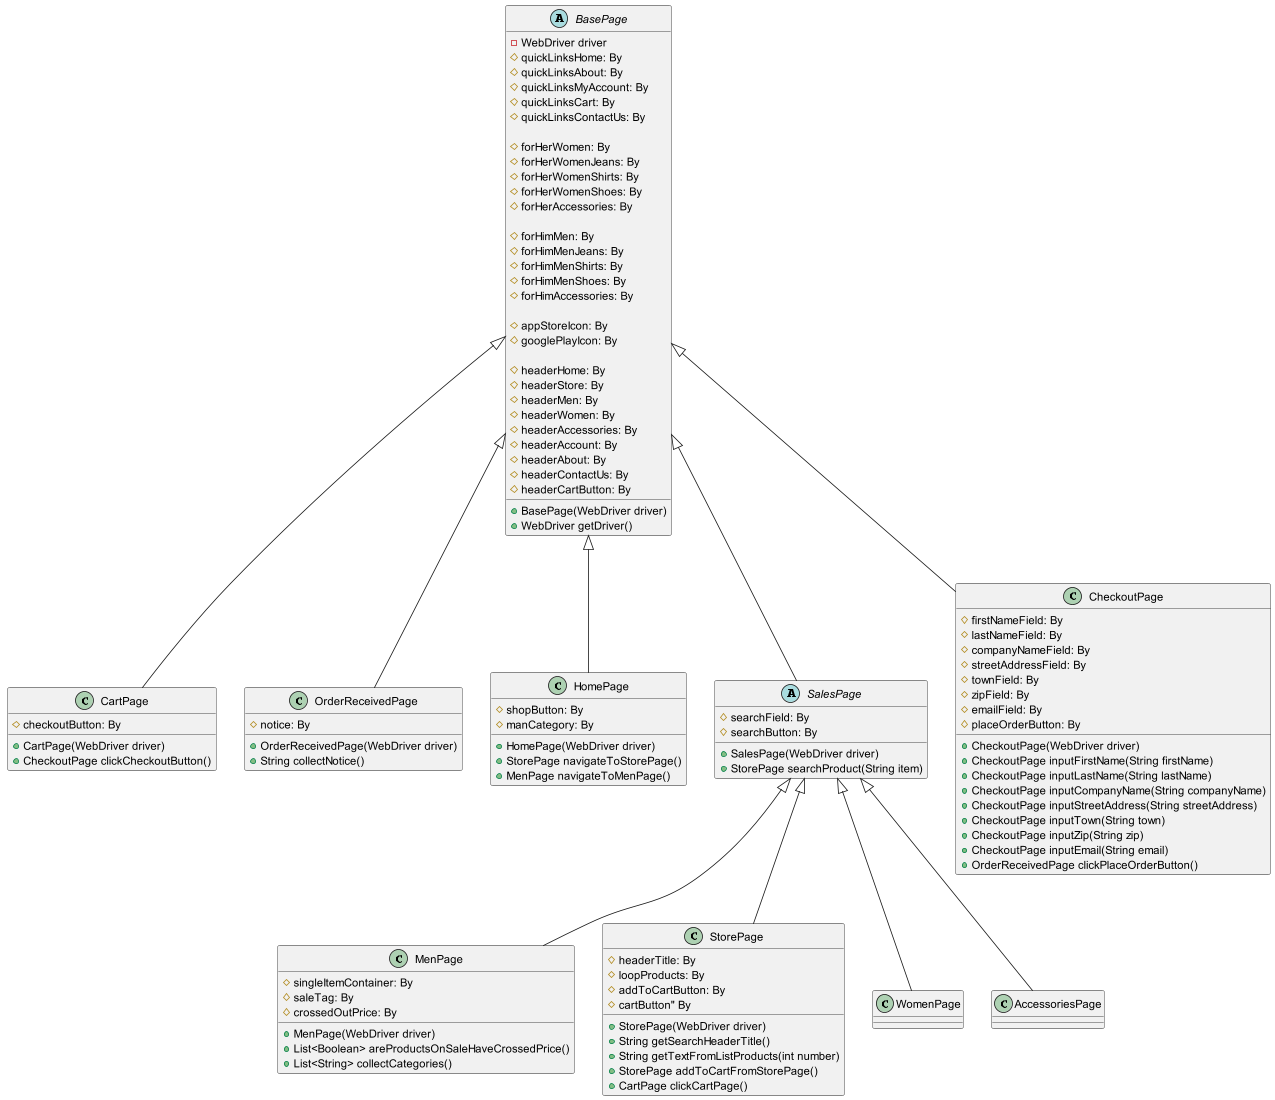

The diagram above was rendered by PlantUML. Its source (embedded in the PNG):
@startuml
'https://plantuml.com/class-diagram

'hide fields

abstract class BasePage {
- WebDriver driver
# quickLinksHome: By
# quickLinksAbout: By
# quickLinksMyAccount: By
# quickLinksCart: By
# quickLinksContactUs: By

# forHerWomen: By
# forHerWomenJeans: By
# forHerWomenShirts: By
# forHerWomenShoes: By
# forHerAccessories: By

# forHimMen: By
# forHimMenJeans: By
# forHimMenShirts: By
# forHimMenShoes: By
# forHimAccessories: By

# appStoreIcon: By
# googlePlayIcon: By

# headerHome: By
# headerStore: By
# headerMen: By
# headerWomen: By
# headerAccessories: By
# headerAccount: By
# headerAbout: By
# headerContactUs: By
# headerCartButton: By

+ BasePage(WebDriver driver)
+ WebDriver getDriver()

}

class CartPage {
# checkoutButton: By

+ CartPage(WebDriver driver)
+ CheckoutPage clickCheckoutButton()
}

class OrderReceivedPage {
# notice: By

+ OrderReceivedPage(WebDriver driver)
+ String collectNotice()

}

class HomePage{
# shopButton: By
# manCategory: By

+ HomePage(WebDriver driver)
+ StorePage navigateToStorePage()
+ MenPage navigateToMenPage()

}

class MenPage{
# singleItemContainer: By
# saleTag: By
# crossedOutPrice: By
+ MenPage(WebDriver driver)
+ List<Boolean> areProductsOnSaleHaveCrossedPrice()
+ List<String> collectCategories()

}
abstract class SalesPage{
# searchField: By
# searchButton: By

+ SalesPage(WebDriver driver)
+ StorePage searchProduct(String item)

}
class CheckoutPage{
# firstNameField: By
# lastNameField: By
# companyNameField: By
# streetAddressField: By
# townField: By
# zipField: By
# emailField: By
# placeOrderButton: By
+ CheckoutPage(WebDriver driver)
+ CheckoutPage inputFirstName(String firstName)
+ CheckoutPage inputLastName(String lastName)
+ CheckoutPage inputCompanyName(String companyName)
+ CheckoutPage inputStreetAddress(String streetAddress)
+ CheckoutPage inputTown(String town)
+ CheckoutPage inputZip(String zip)
+ CheckoutPage inputEmail(String email)
+ OrderReceivedPage clickPlaceOrderButton()
}
class StorePage{
# headerTitle: By
# loopProducts: By
# addToCartButton: By
# cartButton" By

+ StorePage(WebDriver driver)
+ String getSearchHeaderTitle()
+ String getTextFromListProducts(int number)
+ StorePage addToCartFromStorePage()
+ CartPage clickCartPage()
}


BasePage <|-- CartPage
BasePage <|-- CheckoutPage
BasePage <|-- HomePage
BasePage <|-- SalesPage
SalesPage <|-- MenPage
SalesPage <|-- WomenPage
SalesPage <|-- StorePage
SalesPage <|-- AccessoriesPage
BasePage <|--OrderReceivedPage

@enduml